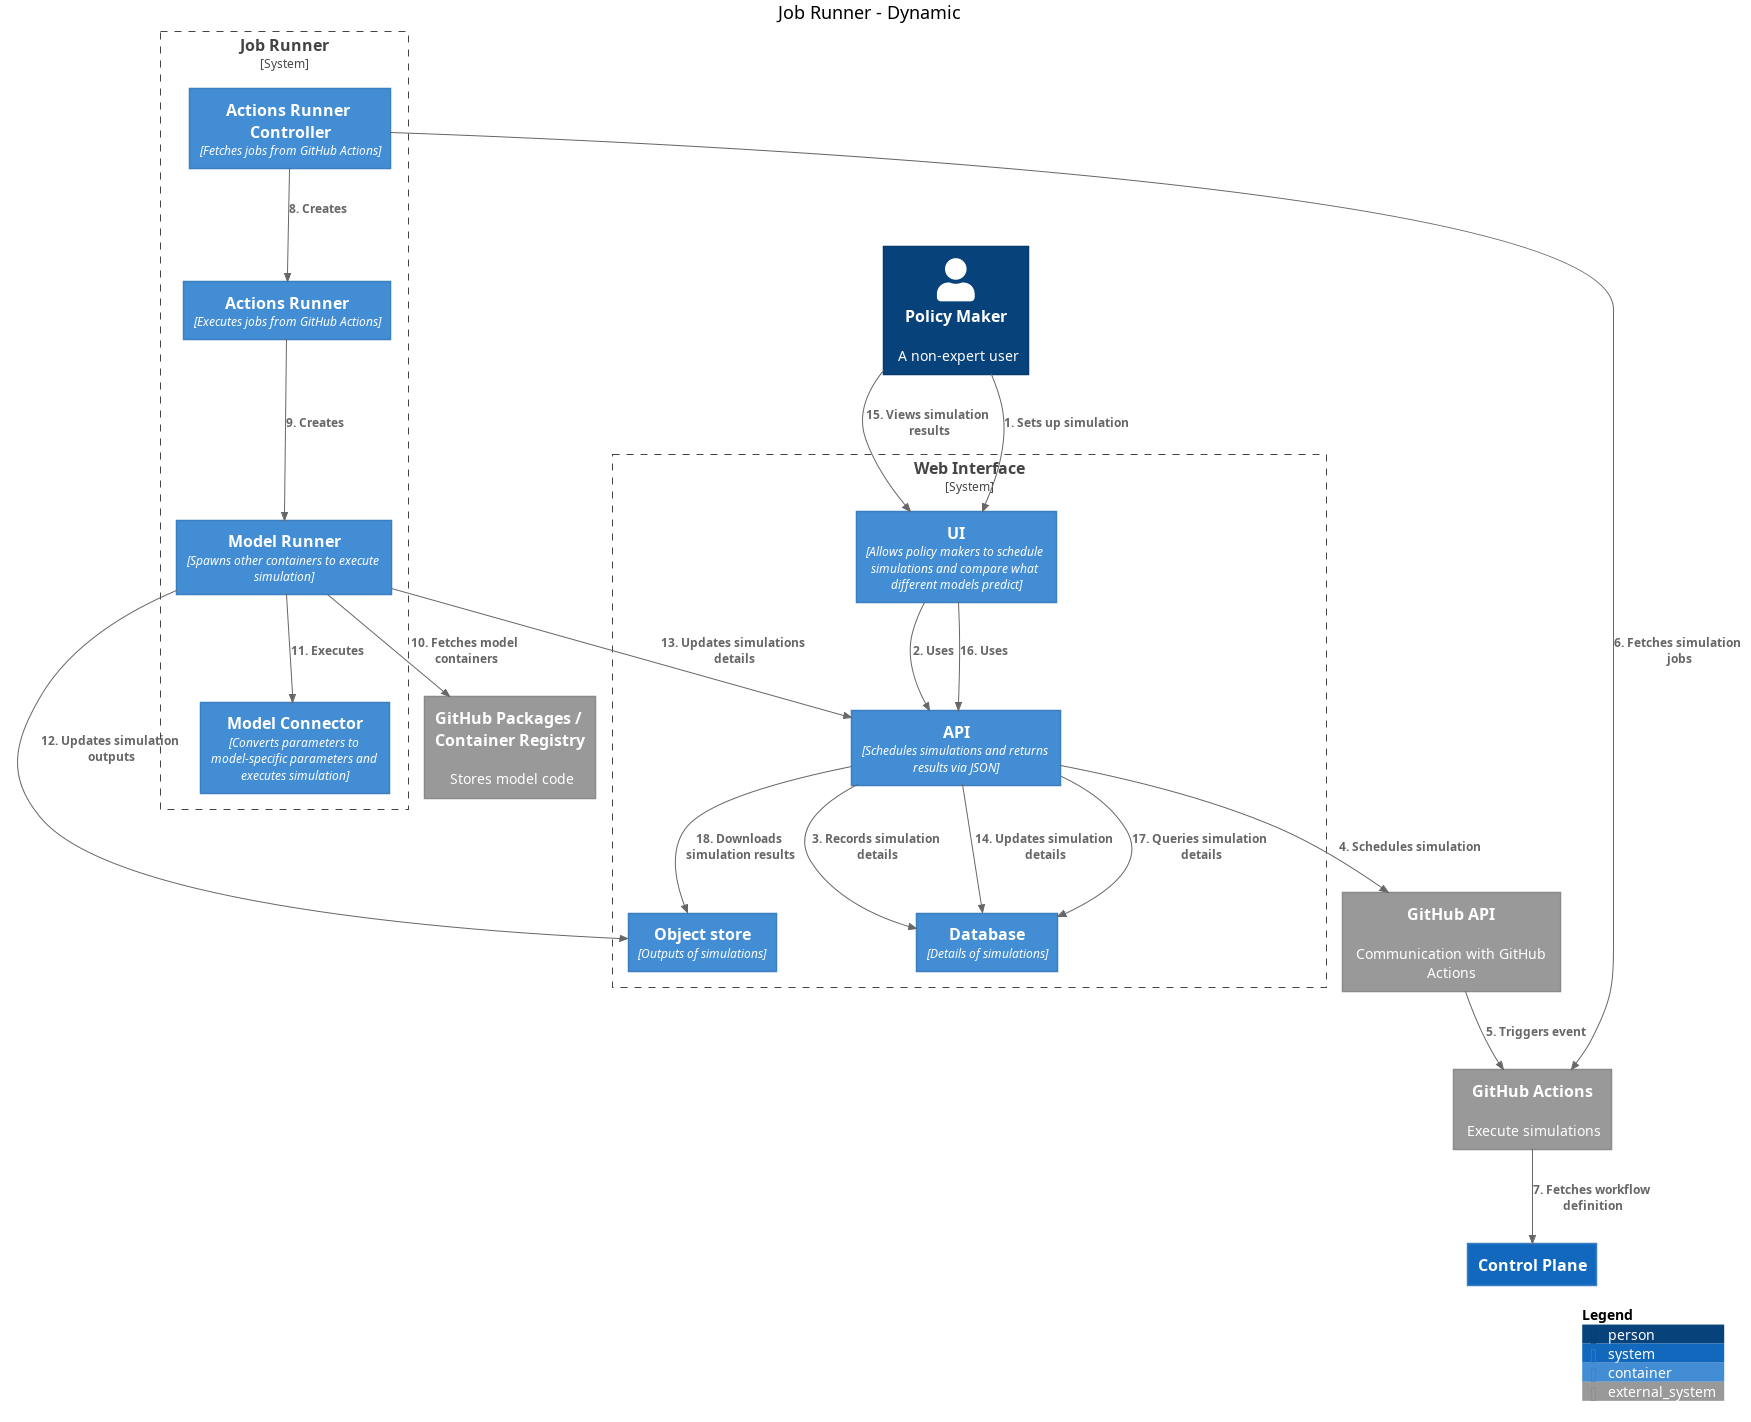

The diagram above was rendered by PlantUML. Its source (embedded in the PNG):
@startuml
title Job Runner - Dynamic

top to bottom direction

!includeurl https://raw.githubusercontent.com/plantuml-stdlib/C4-PlantUML/master/C4.puml
!includeurl https://raw.githubusercontent.com/plantuml-stdlib/C4-PlantUML/master/C4_Context.puml
!includeurl https://raw.githubusercontent.com/plantuml-stdlib/C4-PlantUML/master/C4_Container.puml

System_Boundary("JobRunner_boundary", "Job Runner") {
  Container(JobRunner.ModelConnector, "Model Connector", "Converts parameters to model-specific parameters and executes simulation")
  Container(JobRunner.ActionsRunner, "Actions Runner", "Executes jobs from GitHub Actions")
  Container(JobRunner.ModelRunner, "Model Runner", "Spawns other containers to execute simulation")
  Container(JobRunner.ActionsRunnerController, "Actions Runner Controller", "Fetches jobs from GitHub Actions")
}

System_Boundary("WebInterface_boundary", "Web Interface") {
  Container(WebInterface.Objectstore, "Object store", "Outputs of simulations")
  Container(WebInterface.API, "API", "Schedules simulations and returns results via JSON")
  Container(WebInterface.UI, "UI", "Allows policy makers to schedule simulations and compare what different models predict")
  Container(WebInterface.Database, "Database", "Details of simulations")
}

System(ControlPlane, "Control Plane", "")
System_Ext(GitHubActions, "GitHub Actions", "Execute simulations")
System_Ext(GitHubAPI, "GitHub API", "Communication with GitHub Actions")
System_Ext(GitHubPackagesContainerRegistry, "GitHub Packages / Container Registry", "Stores model code")
Person(PolicyMaker, "Policy Maker", "A non-expert user")

Rel_D(PolicyMaker, WebInterface.UI, "1. Sets up simulation")
Rel_D(WebInterface.UI, WebInterface.API, "2. Uses")
Rel_D(WebInterface.API, WebInterface.Database, "3. Records simulation details")
Rel_D(WebInterface.API, GitHubAPI, "4. Schedules simulation")
Rel_D(GitHubAPI, GitHubActions, "5. Triggers event")
Rel_D(JobRunner.ActionsRunnerController, GitHubActions, "6. Fetches simulation jobs")
Rel_D(GitHubActions, ControlPlane, "7. Fetches workflow definition")
Rel_D(JobRunner.ActionsRunnerController, JobRunner.ActionsRunner, "8. Creates")
Rel_D(JobRunner.ActionsRunner, JobRunner.ModelRunner, "9. Creates")
Rel_D(JobRunner.ModelRunner, GitHubPackagesContainerRegistry, "10. Fetches model containers")
Rel_D(JobRunner.ModelRunner, JobRunner.ModelConnector, "11. Executes")
Rel_D(JobRunner.ModelRunner, WebInterface.Objectstore, "12. Updates simulation outputs")
Rel_D(JobRunner.ModelRunner, WebInterface.API, "13. Updates simulations details")
Rel_D(WebInterface.API, WebInterface.Database, "14. Updates simulation details")
Rel_D(PolicyMaker, WebInterface.UI, "15. Views simulation results")
Rel_D(WebInterface.UI, WebInterface.API, "16. Uses")
Rel_D(WebInterface.API, WebInterface.Database, "17. Queries simulation details")
Rel_D(WebInterface.API, WebInterface.Objectstore, "18. Downloads simulation results")

SHOW_LEGEND()
@enduml